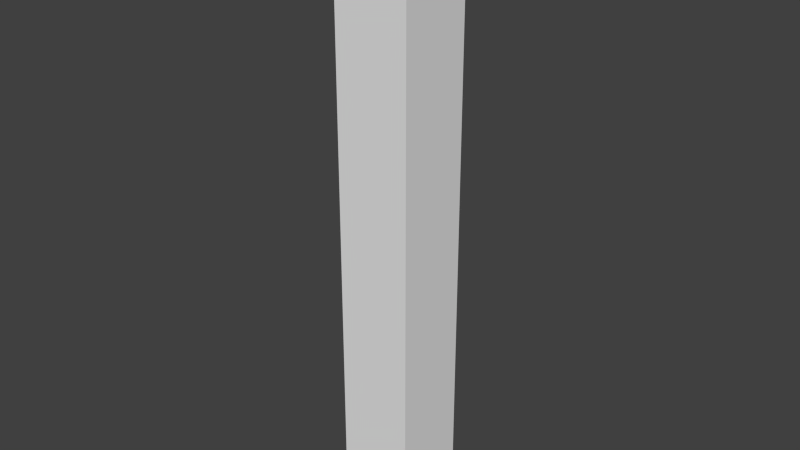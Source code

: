 # Source: Pillar1_8x1_chipped.blend  (saved by Blender 2.74.0; exported with 4.5.12 LTS)
import bpy
from mathutils import Matrix  # noqa: F401  (used for matrix-valued properties, if any)

bpy.ops.wm.read_factory_settings(use_empty=True)
scene = bpy.context.scene
scene.name = 'Scene'

# ---- collections
col_collection_1 = bpy.data.collections.new('Collection 1'); scene.collection.children.link(col_collection_1)

# ---- materials (node trees are filled in below, after node groups)
mat_material = bpy.data.materials.new('Material')
mat_material.alpha_threshold = 0.0
mat_material.use_transparent_shadow = False
mat_material.roughness = 0.5
mat_material.line_color = (0.0, 0.0, 0.0, 1.0)

# ---- material node trees

# ---- world
world_world = bpy.data.worlds.new('World'); scene.world = world_world
world_world.color = (0.05088, 0.05088, 0.05088)
world_world.use_sun_shadow = False
world_world.sun_shadow_jitter_overblur = 0.0
world_world.cycles.sampling_method = 'MANUAL'
world_world.cycles.sample_map_resolution = 256

# ---- meshes
me_cube = bpy.data.meshes.new('Cube')
me_cube.from_pydata([(0.5, 0.5, -4.0), (0.5, -0.5, -4.0), (-0.5, -0.5, -4.0), (-0.5, 0.5, -4.0), (0.5, -0.5, 4.0), (0.5, 0.5, 3.721), (0.5, 0.2492, 4.0), (0.265, 0.5, 4.0), (-0.5, -0.5, 3.905), (-0.3166, -0.5, 4.0), (-0.5, -0.3929, 4.0), (-0.5, 0.5, 3.903), (-0.2692, 0.5, 4.0), (-0.5, 0.05163, 4.0)], [], [(0, 1, 2, 3), (10, 8, 9), (6, 5, 7), (0, 5, 6, 4, 1), (12, 11, 13), (1, 4, 9, 8, 2), (7, 12, 13, 10, 9, 4, 6), (5, 0, 3, 11, 12, 7), (2, 8, 10, 13, 11, 3)])
_uv = me_cube.uv_layers.new(name='UVMap')
_uv.uv.foreach_set('vector', [0.8, 0.1258, 1.0, 0.1258, 1.0, 0.2508, 0.8, 0.2508, 0.9962, 0.1129, 0.9999, 0.125, 0.9602, 0.1258, 0.3498, 1.0, 0.4, 0.9651, 0.4, 1.0, 0.4, 0.0, 0.4, 0.9651, 0.3498, 1.0, 0.2, 1.0, 0.2, 0.0, 0.9509, 0.001286, 0.9999, 0.0006511, 0.9962, 0.05761, 0.6, 1.0, 0.6, 0.0, 0.7633, 0.0, 0.8, 0.0119, 0.8, 1.0, 0.8461, 0.0, 0.9509, 0.001286, 0.9962, 0.05761, 0.9962, 0.1129, 0.9602, 0.1258, 0.8001, 0.1238, 0.8, 0.03063, 0.6, 0.0349, 0.6, 1.0, 0.4, 1.0, 0.4, 0.01211, 0.4462, 0.0, 0.553, 0.0, 0.2, 0.0, 0.2, 0.9881, 0.1786, 1.0, 0.08967, 1.0, 1.55e-07, 0.9879, 0.0, 0.0])
me_cube.materials.append(mat_material)
me_cube.use_remesh_preserve_volume = False
me_cube.use_remesh_preserve_attributes = False
me_cube.use_mirror_vertex_groups = False
me_cube.update()

# ---- objects
ob_cube = bpy.data.objects.new('Cube', me_cube)

# ---- transforms, parenting, visibility, modifiers, constraints
ob_cube.location = (0.0, 0.0, 0.0)
ob_cube.lock_rotations_4d = False
ob_cube.empty_display_type = 'ARROWS'
ob_cube.lineart.crease_threshold = 0.0

# ---- collection membership
col_collection_1.objects.link(ob_cube)

# ---- scene / render settings (as saved in the file)
scene.frame_start = 1; scene.frame_end = 250; scene.frame_set(1)
scene.render.engine = 'BLENDER_EEVEE_NEXT'
scene.render.resolution_percentage = 50
scene.render.dither_intensity = 0.0
scene.cycles.use_denoising = False
scene.cycles.samples = 10
scene.cycles.sampling_pattern = 'TABULATED_SOBOL'
scene.cycles.light_sampling_threshold = 0.0
scene.cycles.use_adaptive_sampling = False
scene.cycles.use_light_tree = False
scene.cycles.blur_glossy = 0.0
scene.cycles.pixel_filter_type = 'GAUSSIAN'
scene.cycles.sample_clamp_indirect = 0.0
scene.view_settings.view_transform = 'Standard'
bpy.context.view_layer.update()

# ---- added for rendering (the .blend has no active camera and no usable light): camera, sun
cam_auto = bpy.data.cameras.new('AutoCamera')
cam_auto.lens = 50.0
cam_auto.sensor_width = 36.0
cam_auto.clip_end = 1000.0
ob_auto_camera = bpy.data.objects.new('AutoCamera', cam_auto)
scene.collection.objects.link(ob_auto_camera)
ob_auto_camera.location = (7.51656, -9.01987, 6.01325)
ob_auto_camera.rotation_euler = (1.09748, -7.21219e-08, 0.694738)
scene.camera = ob_auto_camera
light_auto_sun = bpy.data.lights.new('AutoSun', 'SUN')
light_auto_sun.energy = 3.0
light_auto_sun.angle = 0.0523599
ob_auto_sun = bpy.data.objects.new('AutoSun', light_auto_sun)
scene.collection.objects.link(ob_auto_sun)
ob_auto_sun.rotation_euler = (0.872665, 0.174533, 0.523599)
bpy.context.view_layer.update()
